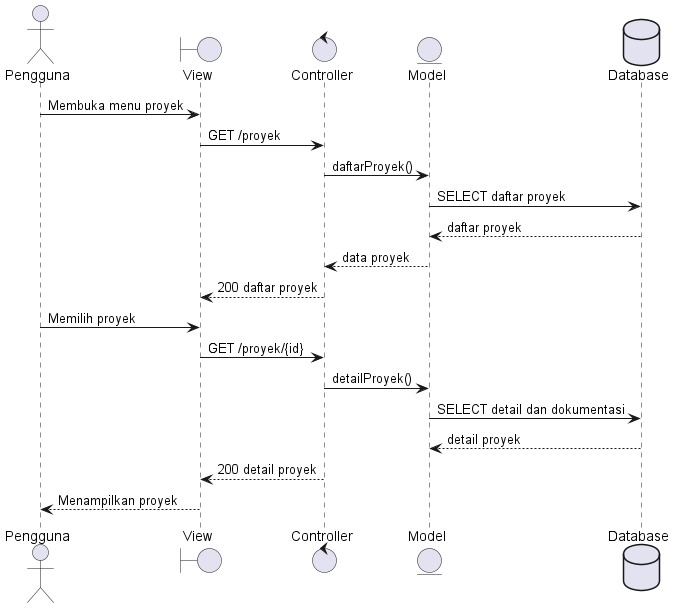

The diagram above was rendered by PlantUML. Its source (embedded in the PNG):
@startuml
actor Pengguna
boundary View
control Controller
entity Model
database Database
Pengguna -> View : Membuka menu proyek
View -> Controller : GET /proyek
Controller -> Model : daftarProyek()
Model -> Database : SELECT daftar proyek
Database --> Model : daftar proyek
Model --> Controller : data proyek
Controller --> View : 200 daftar proyek
Pengguna -> View : Memilih proyek
View -> Controller : GET /proyek/{id}
Controller -> Model : detailProyek()
Model -> Database : SELECT detail dan dokumentasi
Database --> Model : detail proyek
Controller --> View : 200 detail proyek
View --> Pengguna : Menampilkan proyek
@enduml